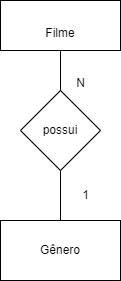

The diagram above was exported from draw.io. Its source (the exported page's mxGraphModel, read from the mxfile embedded in the PNG):
<mxGraphModel dx="990" dy="549" grid="1" gridSize="10" guides="1" tooltips="1" connect="1" arrows="1" fold="1" page="1" pageScale="1" pageWidth="827" pageHeight="1169" math="0" shadow="0">
  <root>
    <mxCell id="0" />
    <mxCell id="1" parent="0" />
    <mxCell id="-p0mDgH2uBYb1r92MJJm-1" value="&lt;br&gt;Filme" style="rounded=0;whiteSpace=wrap;html=1;" vertex="1" parent="1">
      <mxGeometry x="350" y="90" width="120" height="50" as="geometry" />
    </mxCell>
    <mxCell id="-p0mDgH2uBYb1r92MJJm-2" value="Gênero" style="rounded=0;whiteSpace=wrap;html=1;" vertex="1" parent="1">
      <mxGeometry x="350" y="310" width="120" height="60" as="geometry" />
    </mxCell>
    <mxCell id="-p0mDgH2uBYb1r92MJJm-4" value="" style="edgeStyle=orthogonalEdgeStyle;rounded=0;orthogonalLoop=1;jettySize=auto;html=1;endArrow=none;endFill=0;" edge="1" parent="1" source="-p0mDgH2uBYb1r92MJJm-3" target="-p0mDgH2uBYb1r92MJJm-1">
      <mxGeometry relative="1" as="geometry" />
    </mxCell>
    <mxCell id="-p0mDgH2uBYb1r92MJJm-5" value="" style="edgeStyle=orthogonalEdgeStyle;rounded=0;orthogonalLoop=1;jettySize=auto;html=1;endArrow=none;endFill=0;" edge="1" parent="1" source="-p0mDgH2uBYb1r92MJJm-3" target="-p0mDgH2uBYb1r92MJJm-2">
      <mxGeometry relative="1" as="geometry" />
    </mxCell>
    <mxCell id="-p0mDgH2uBYb1r92MJJm-3" value="possui" style="rhombus;whiteSpace=wrap;html=1;" vertex="1" parent="1">
      <mxGeometry x="370" y="180" width="80" height="80" as="geometry" />
    </mxCell>
    <mxCell id="-p0mDgH2uBYb1r92MJJm-6" value="N" style="text;html=1;align=center;verticalAlign=middle;resizable=0;points=[];autosize=1;strokeColor=none;fillColor=none;" vertex="1" parent="1">
      <mxGeometry x="415" y="158" width="30" height="30" as="geometry" />
    </mxCell>
    <mxCell id="-p0mDgH2uBYb1r92MJJm-7" value="1&lt;br&gt;" style="text;html=1;align=center;verticalAlign=middle;resizable=0;points=[];autosize=1;strokeColor=none;fillColor=none;" vertex="1" parent="1">
      <mxGeometry x="420" y="270" width="30" height="30" as="geometry" />
    </mxCell>
  </root>
</mxGraphModel>